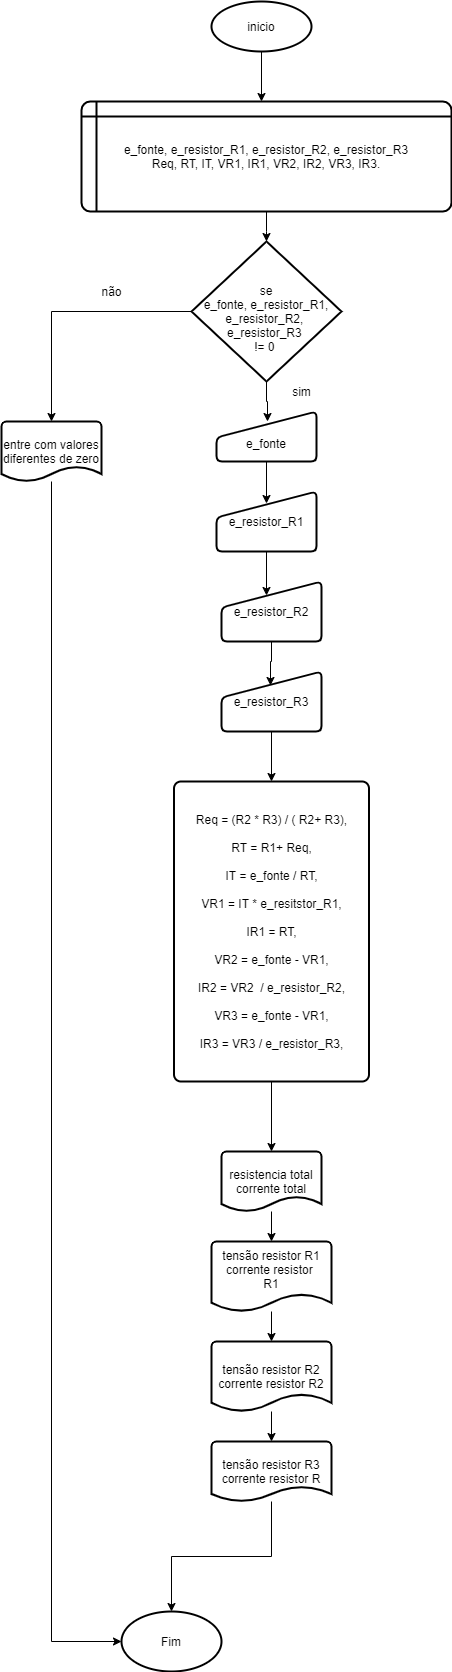

The diagram above was exported from draw.io. Its source (the exported page's mxGraphModel, read from the mxfile embedded in the PNG):
<mxGraphModel dx="782" dy="482" grid="1" gridSize="10" guides="1" tooltips="1" connect="1" arrows="1" fold="1" page="1" pageScale="1" pageWidth="827" pageHeight="1169" math="0" shadow="0">
  <root>
    <mxCell id="0" />
    <mxCell id="1" parent="0" />
    <mxCell id="MFUvDcILwq_h--rhw5Xj-4" value="" style="edgeStyle=orthogonalEdgeStyle;rounded=0;orthogonalLoop=1;jettySize=auto;html=1;" edge="1" parent="1" source="MFUvDcILwq_h--rhw5Xj-1">
      <mxGeometry relative="1" as="geometry">
        <mxPoint x="290" y="150" as="targetPoint" />
        <Array as="points">
          <mxPoint x="290" y="150" />
          <mxPoint x="290" y="150" />
        </Array>
      </mxGeometry>
    </mxCell>
    <mxCell id="MFUvDcILwq_h--rhw5Xj-1" value="inicio" style="strokeWidth=2;html=1;shape=mxgraph.flowchart.start_1;whiteSpace=wrap;" vertex="1" parent="1">
      <mxGeometry x="240" y="50" width="100" height="50" as="geometry" />
    </mxCell>
    <mxCell id="MFUvDcILwq_h--rhw5Xj-11" style="edgeStyle=orthogonalEdgeStyle;rounded=0;orthogonalLoop=1;jettySize=auto;html=1;exitX=0.5;exitY=1;exitDx=0;exitDy=0;" edge="1" parent="1">
      <mxGeometry relative="1" as="geometry">
        <mxPoint x="290" y="200" as="sourcePoint" />
        <mxPoint x="290" y="200" as="targetPoint" />
      </mxGeometry>
    </mxCell>
    <mxCell id="MFUvDcILwq_h--rhw5Xj-53" value="" style="edgeStyle=orthogonalEdgeStyle;rounded=0;orthogonalLoop=1;jettySize=auto;html=1;" edge="1" parent="1" source="MFUvDcILwq_h--rhw5Xj-15" target="MFUvDcILwq_h--rhw5Xj-20">
      <mxGeometry relative="1" as="geometry">
        <Array as="points">
          <mxPoint x="295" y="280" />
          <mxPoint x="295" y="280" />
        </Array>
      </mxGeometry>
    </mxCell>
    <mxCell id="MFUvDcILwq_h--rhw5Xj-15" value="e_fonte, e_resistor_R1, e_resistor_R2, e_resistor_R3&lt;br&gt;Req, RT, IT, VR1, IR1, VR2, IR2, VR3, IR3." style="shape=internalStorage;whiteSpace=wrap;html=1;dx=15;dy=15;rounded=1;arcSize=8;strokeWidth=2;" vertex="1" parent="1">
      <mxGeometry x="110" y="150" width="370" height="110" as="geometry" />
    </mxCell>
    <mxCell id="MFUvDcILwq_h--rhw5Xj-56" style="edgeStyle=orthogonalEdgeStyle;rounded=0;orthogonalLoop=1;jettySize=auto;html=1;entryX=0.5;entryY=0;entryDx=0;entryDy=0;entryPerimeter=0;" edge="1" parent="1" source="MFUvDcILwq_h--rhw5Xj-20" target="MFUvDcILwq_h--rhw5Xj-54">
      <mxGeometry relative="1" as="geometry" />
    </mxCell>
    <mxCell id="MFUvDcILwq_h--rhw5Xj-61" style="edgeStyle=orthogonalEdgeStyle;rounded=0;orthogonalLoop=1;jettySize=auto;html=1;entryX=0.51;entryY=0.2;entryDx=0;entryDy=0;entryPerimeter=0;" edge="1" parent="1" source="MFUvDcILwq_h--rhw5Xj-20" target="MFUvDcILwq_h--rhw5Xj-60">
      <mxGeometry relative="1" as="geometry" />
    </mxCell>
    <mxCell id="MFUvDcILwq_h--rhw5Xj-20" value="&lt;br&gt;se&lt;br&gt;e_fonte, e_resistor_R1, e_resistor_R2,&amp;nbsp;&lt;br&gt;e_resistor_R3&amp;nbsp;&lt;br&gt;!= 0&amp;nbsp;" style="strokeWidth=2;html=1;shape=mxgraph.flowchart.decision;whiteSpace=wrap;" vertex="1" parent="1">
      <mxGeometry x="220" y="290" width="150" height="140" as="geometry" />
    </mxCell>
    <mxCell id="MFUvDcILwq_h--rhw5Xj-81" style="edgeStyle=orthogonalEdgeStyle;rounded=0;orthogonalLoop=1;jettySize=auto;html=1;entryX=0;entryY=0.5;entryDx=0;entryDy=0;entryPerimeter=0;" edge="1" parent="1" source="MFUvDcILwq_h--rhw5Xj-54" target="MFUvDcILwq_h--rhw5Xj-79">
      <mxGeometry relative="1" as="geometry">
        <Array as="points">
          <mxPoint x="80" y="1690" />
        </Array>
      </mxGeometry>
    </mxCell>
    <mxCell id="MFUvDcILwq_h--rhw5Xj-54" value="entre com valores diferentes de zero&lt;br&gt;" style="strokeWidth=2;html=1;shape=mxgraph.flowchart.document2;whiteSpace=wrap;size=0.25;" vertex="1" parent="1">
      <mxGeometry x="30" y="470" width="100" height="60" as="geometry" />
    </mxCell>
    <mxCell id="MFUvDcILwq_h--rhw5Xj-57" value="não" style="text;html=1;align=center;verticalAlign=middle;resizable=0;points=[];autosize=1;" vertex="1" parent="1">
      <mxGeometry x="120" y="330" width="40" height="20" as="geometry" />
    </mxCell>
    <mxCell id="MFUvDcILwq_h--rhw5Xj-58" value="&lt;br&gt;&lt;br&gt;&lt;br&gt;Req = (R2 * R3) / ( R2+ R3),&lt;br&gt;&lt;br&gt;RT = R1+ Req,&lt;br&gt;&lt;br&gt;IT = e_fonte / RT,&lt;br&gt;&lt;br&gt;VR1 = IT * e_resitstor_R1,&lt;br&gt;&lt;br&gt;IR1 = RT,&lt;br&gt;&lt;br&gt;VR2 = e_fonte - VR1,&lt;br&gt;&lt;br&gt;IR2 = VR2&amp;nbsp; / e_resistor_R2,&lt;br&gt;&lt;br&gt;VR3 = e_fonte - VR1,&lt;br&gt;&lt;br&gt;IR3 = VR3 / e_resistor_R3,&lt;br&gt;&lt;br&gt;&lt;br&gt;&amp;nbsp;" style="rounded=1;whiteSpace=wrap;html=1;absoluteArcSize=1;arcSize=14;strokeWidth=2;" vertex="1" parent="1">
      <mxGeometry x="202.5" y="830" width="195" height="300" as="geometry" />
    </mxCell>
    <mxCell id="MFUvDcILwq_h--rhw5Xj-67" style="edgeStyle=orthogonalEdgeStyle;rounded=0;orthogonalLoop=1;jettySize=auto;html=1;entryX=0.5;entryY=0.2;entryDx=0;entryDy=0;entryPerimeter=0;" edge="1" parent="1" source="MFUvDcILwq_h--rhw5Xj-60" target="MFUvDcILwq_h--rhw5Xj-64">
      <mxGeometry relative="1" as="geometry" />
    </mxCell>
    <mxCell id="MFUvDcILwq_h--rhw5Xj-60" value="&lt;br&gt;e_fonte" style="html=1;strokeWidth=2;shape=manualInput;whiteSpace=wrap;rounded=1;size=26;arcSize=11;" vertex="1" parent="1">
      <mxGeometry x="245" y="460" width="100" height="50" as="geometry" />
    </mxCell>
    <mxCell id="MFUvDcILwq_h--rhw5Xj-63" value="sim" style="text;html=1;align=center;verticalAlign=middle;resizable=0;points=[];autosize=1;" vertex="1" parent="1">
      <mxGeometry x="315" y="430" width="30" height="20" as="geometry" />
    </mxCell>
    <mxCell id="MFUvDcILwq_h--rhw5Xj-68" style="edgeStyle=orthogonalEdgeStyle;rounded=0;orthogonalLoop=1;jettySize=auto;html=1;entryX=0.45;entryY=0.233;entryDx=0;entryDy=0;entryPerimeter=0;" edge="1" parent="1" source="MFUvDcILwq_h--rhw5Xj-64" target="MFUvDcILwq_h--rhw5Xj-66">
      <mxGeometry relative="1" as="geometry" />
    </mxCell>
    <mxCell id="MFUvDcILwq_h--rhw5Xj-64" value="e_resistor_R1" style="html=1;strokeWidth=2;shape=manualInput;whiteSpace=wrap;rounded=1;size=26;arcSize=11;" vertex="1" parent="1">
      <mxGeometry x="245" y="540" width="100" height="60" as="geometry" />
    </mxCell>
    <mxCell id="MFUvDcILwq_h--rhw5Xj-70" style="edgeStyle=orthogonalEdgeStyle;rounded=0;orthogonalLoop=1;jettySize=auto;html=1;entryX=0.5;entryY=0;entryDx=0;entryDy=0;" edge="1" parent="1" source="MFUvDcILwq_h--rhw5Xj-65" target="MFUvDcILwq_h--rhw5Xj-58">
      <mxGeometry relative="1" as="geometry" />
    </mxCell>
    <mxCell id="MFUvDcILwq_h--rhw5Xj-65" value="e_resistor_R3" style="html=1;strokeWidth=2;shape=manualInput;whiteSpace=wrap;rounded=1;size=26;arcSize=11;" vertex="1" parent="1">
      <mxGeometry x="250" y="720" width="100" height="60" as="geometry" />
    </mxCell>
    <mxCell id="MFUvDcILwq_h--rhw5Xj-69" style="edgeStyle=orthogonalEdgeStyle;rounded=0;orthogonalLoop=1;jettySize=auto;html=1;entryX=0.49;entryY=0.233;entryDx=0;entryDy=0;entryPerimeter=0;" edge="1" parent="1" source="MFUvDcILwq_h--rhw5Xj-66" target="MFUvDcILwq_h--rhw5Xj-65">
      <mxGeometry relative="1" as="geometry" />
    </mxCell>
    <mxCell id="MFUvDcILwq_h--rhw5Xj-66" value="e_resistor_R2" style="html=1;strokeWidth=2;shape=manualInput;whiteSpace=wrap;rounded=1;size=26;arcSize=11;" vertex="1" parent="1">
      <mxGeometry x="250" y="630" width="100" height="60" as="geometry" />
    </mxCell>
    <mxCell id="MFUvDcILwq_h--rhw5Xj-71" style="edgeStyle=orthogonalEdgeStyle;rounded=0;orthogonalLoop=1;jettySize=auto;html=1;exitX=0.5;exitY=1;exitDx=0;exitDy=0;" edge="1" parent="1" source="MFUvDcILwq_h--rhw5Xj-58">
      <mxGeometry relative="1" as="geometry">
        <mxPoint x="300" y="1200" as="targetPoint" />
      </mxGeometry>
    </mxCell>
    <mxCell id="MFUvDcILwq_h--rhw5Xj-80" style="edgeStyle=orthogonalEdgeStyle;rounded=0;orthogonalLoop=1;jettySize=auto;html=1;" edge="1" parent="1" source="MFUvDcILwq_h--rhw5Xj-72" target="MFUvDcILwq_h--rhw5Xj-79">
      <mxGeometry relative="1" as="geometry" />
    </mxCell>
    <mxCell id="MFUvDcILwq_h--rhw5Xj-72" value="tensão resistor R3&lt;br&gt;corrente resistor R" style="strokeWidth=2;html=1;shape=mxgraph.flowchart.document2;whiteSpace=wrap;size=0.25;" vertex="1" parent="1">
      <mxGeometry x="240" y="1490" width="120" height="60" as="geometry" />
    </mxCell>
    <mxCell id="MFUvDcILwq_h--rhw5Xj-78" style="edgeStyle=orthogonalEdgeStyle;rounded=0;orthogonalLoop=1;jettySize=auto;html=1;entryX=0.5;entryY=0;entryDx=0;entryDy=0;entryPerimeter=0;" edge="1" parent="1" source="MFUvDcILwq_h--rhw5Xj-73" target="MFUvDcILwq_h--rhw5Xj-72">
      <mxGeometry relative="1" as="geometry" />
    </mxCell>
    <mxCell id="MFUvDcILwq_h--rhw5Xj-73" value="tensão resistor R2&lt;br&gt;corrente resistor R2&lt;br&gt;" style="strokeWidth=2;html=1;shape=mxgraph.flowchart.document2;whiteSpace=wrap;size=0.25;" vertex="1" parent="1">
      <mxGeometry x="240" y="1390" width="120" height="70" as="geometry" />
    </mxCell>
    <mxCell id="MFUvDcILwq_h--rhw5Xj-77" style="edgeStyle=orthogonalEdgeStyle;rounded=0;orthogonalLoop=1;jettySize=auto;html=1;entryX=0.5;entryY=0;entryDx=0;entryDy=0;entryPerimeter=0;" edge="1" parent="1" source="MFUvDcILwq_h--rhw5Xj-74" target="MFUvDcILwq_h--rhw5Xj-73">
      <mxGeometry relative="1" as="geometry" />
    </mxCell>
    <mxCell id="MFUvDcILwq_h--rhw5Xj-74" value="tensão resistor R1&lt;br&gt;corrente resistor &lt;br&gt;R1&lt;br&gt;&amp;nbsp; &amp;nbsp; &amp;nbsp; &amp;nbsp; &amp;nbsp; &amp;nbsp; &amp;nbsp; &amp;nbsp; &amp;nbsp; &amp;nbsp;&amp;nbsp;" style="strokeWidth=2;html=1;shape=mxgraph.flowchart.document2;whiteSpace=wrap;size=0.25;" vertex="1" parent="1">
      <mxGeometry x="240" y="1290" width="120" height="70" as="geometry" />
    </mxCell>
    <mxCell id="MFUvDcILwq_h--rhw5Xj-76" style="edgeStyle=orthogonalEdgeStyle;rounded=0;orthogonalLoop=1;jettySize=auto;html=1;entryX=0.5;entryY=0;entryDx=0;entryDy=0;entryPerimeter=0;" edge="1" parent="1" source="MFUvDcILwq_h--rhw5Xj-75" target="MFUvDcILwq_h--rhw5Xj-74">
      <mxGeometry relative="1" as="geometry" />
    </mxCell>
    <mxCell id="MFUvDcILwq_h--rhw5Xj-75" value="resistencia total&lt;br&gt;corrente total&lt;br&gt;" style="strokeWidth=2;html=1;shape=mxgraph.flowchart.document2;whiteSpace=wrap;size=0.25;" vertex="1" parent="1">
      <mxGeometry x="250" y="1200" width="100" height="60" as="geometry" />
    </mxCell>
    <mxCell id="MFUvDcILwq_h--rhw5Xj-79" value="Fim" style="strokeWidth=2;html=1;shape=mxgraph.flowchart.start_1;whiteSpace=wrap;" vertex="1" parent="1">
      <mxGeometry x="150" y="1660" width="100" height="60" as="geometry" />
    </mxCell>
  </root>
</mxGraphModel>